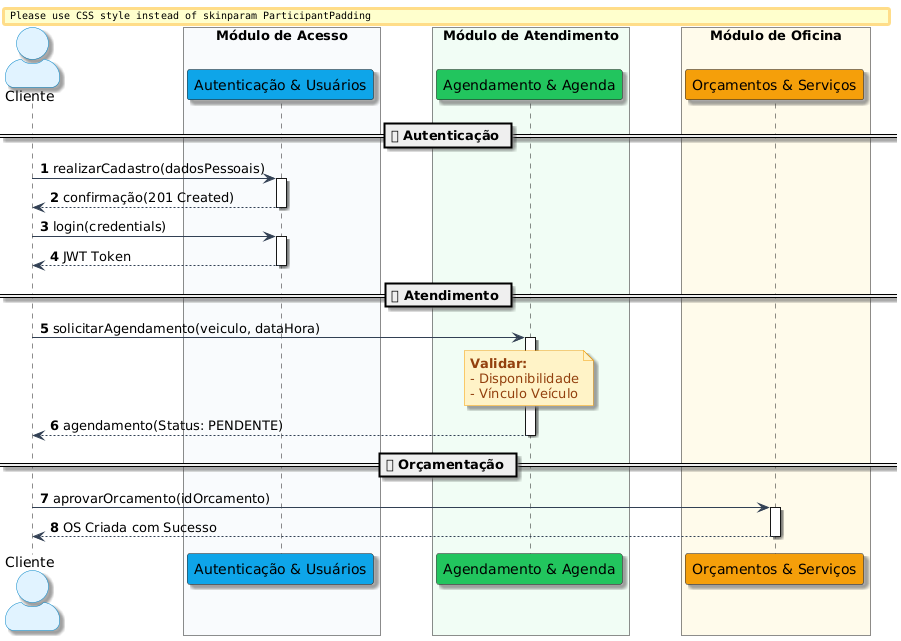

The diagram above was rendered by PlantUML. Its source (embedded in the PNG):
@startuml
autonumber

' ===== CONFIGURAÇÕES DE ESTILO =====
skinparam actorStyle awesome
skinparam monochrome false
skinparam shadowing true
skinparam defaultFontName "Segoe UI"
skinparam BoxPadding 25
skinparam ParticipantPadding 20

' Cores dos Atores e Linhas
skinparam actor {
    BackgroundColor #E0F2FE
    BorderColor #0284C7
}
skinparam ArrowColor #334155
skinparam Note {
    BackgroundColor #FEF3C7
    BorderColor #F59E0B
    FontColor #92400E
}

actor "Cliente" as cli

box "Módulo de Acesso" #F8FAFC
    participant "Autenticação & Usuários" as mod_auth #0EA5E9
end box

box "Módulo de Atendimento" #F0FDF4
    participant "Agendamento & Agenda" as mod_agenda #22C55E
end box

box "Módulo de Oficina" #FFFBEB
    participant "Orçamentos & Serviços" as mod_os #F59E0B
end box

== 🔐 Autenticação ==
cli -> mod_auth : realizarCadastro(dadosPessoais)
activate mod_auth
mod_auth --> cli : confirmação(201 Created)
deactivate mod_auth

cli -> mod_auth : login(credentials)
activate mod_auth
mod_auth --> cli : JWT Token
deactivate mod_auth

== 📅 Atendimento ==
cli -> mod_agenda : solicitarAgendamento(veiculo, dataHora)
activate mod_agenda
note over mod_agenda: **Validar:**\n- Disponibilidade\n- Vínculo Veículo
mod_agenda --> cli : agendamento(Status: PENDENTE)
deactivate mod_agenda

== 🛠 Orçamentação ==
cli -> mod_os : aprovarOrcamento(idOrcamento)
activate mod_os
mod_os --> cli : OS Criada com Sucesso
deactivate mod_os
@enduml